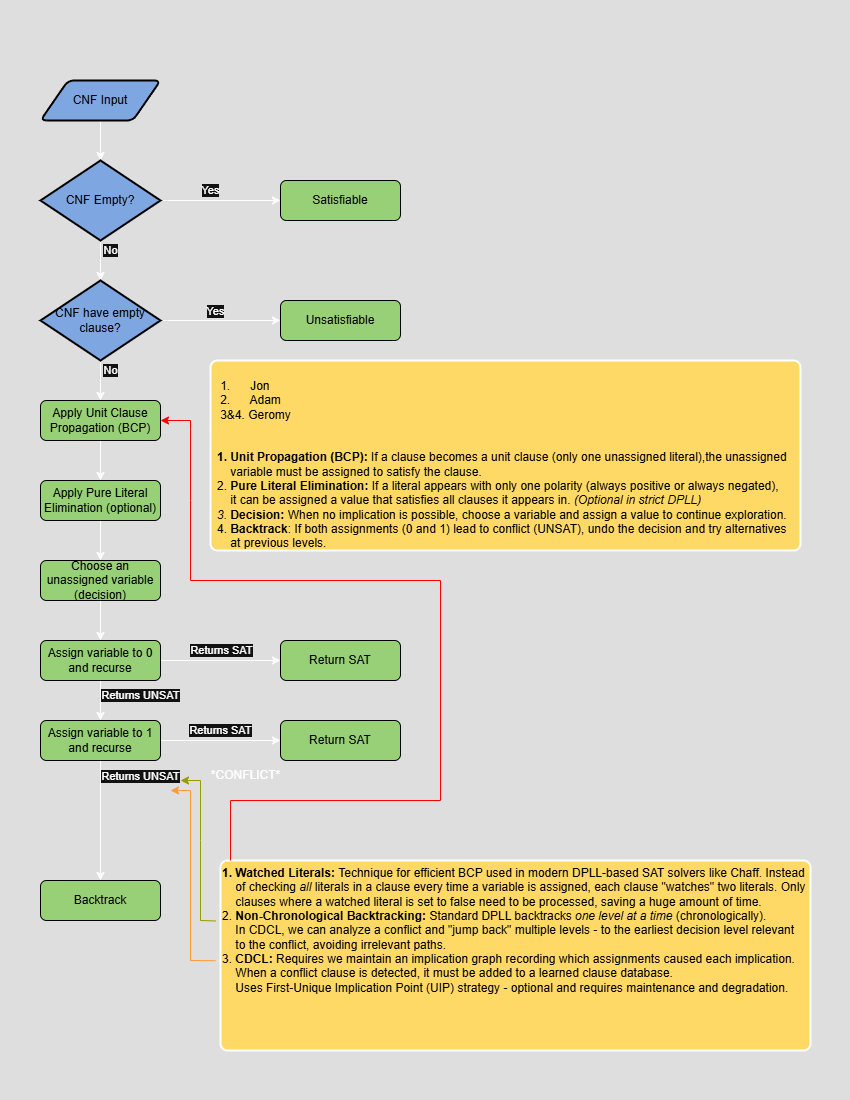

The diagram above was exported from draw.io. Its source (the exported page's mxGraphModel, read from the mxfile embedded in the PNG):
<mxGraphModel dx="1178" dy="988" grid="1" gridSize="10" guides="1" tooltips="1" connect="1" arrows="1" fold="1" page="1" pageScale="1" pageWidth="850" pageHeight="1100" math="0" shadow="0">
  <root>
    <mxCell id="0" />
    <mxCell id="1" parent="0" />
    <mxCell id="UNhCA4ddTMQHQPZEIswW-7" value="" style="rounded=1;whiteSpace=wrap;html=1;absoluteArcSize=1;arcSize=14;strokeWidth=2;fillColor=#FFD966;" vertex="1" parent="1">
      <mxGeometry x="220" y="860" width="590" height="190" as="geometry" />
    </mxCell>
    <mxCell id="UNhCA4ddTMQHQPZEIswW-6" value="" style="rounded=1;whiteSpace=wrap;html=1;absoluteArcSize=1;arcSize=14;strokeWidth=2;fillColor=#FFD966;" vertex="1" parent="1">
      <mxGeometry x="210" y="360" width="590" height="190" as="geometry" />
    </mxCell>
    <mxCell id="QO_zFQleO8_KnDr0gf_C-6" value="" style="edgeStyle=orthogonalEdgeStyle;rounded=0;orthogonalLoop=1;jettySize=auto;html=1;" parent="1" source="QO_zFQleO8_KnDr0gf_C-1" target="QO_zFQleO8_KnDr0gf_C-2" edge="1">
      <mxGeometry relative="1" as="geometry" />
    </mxCell>
    <mxCell id="QO_zFQleO8_KnDr0gf_C-1" value="CNF Input" style="shape=parallelogram;html=1;strokeWidth=2;perimeter=parallelogramPerimeter;whiteSpace=wrap;rounded=1;arcSize=12;size=0.23;fillColor=#7EA6E0;fontColor=#000000;strokeColor=#000000;" parent="1" vertex="1">
      <mxGeometry x="40" y="80" width="120" height="40" as="geometry" />
    </mxCell>
    <mxCell id="QO_zFQleO8_KnDr0gf_C-4" style="edgeStyle=orthogonalEdgeStyle;rounded=0;orthogonalLoop=1;jettySize=auto;html=1;exitX=1;exitY=0.5;exitDx=0;exitDy=0;exitPerimeter=0;entryX=0;entryY=0.5;entryDx=0;entryDy=0;" parent="1" source="QO_zFQleO8_KnDr0gf_C-2" target="QO_zFQleO8_KnDr0gf_C-3" edge="1">
      <mxGeometry relative="1" as="geometry" />
    </mxCell>
    <mxCell id="QO_zFQleO8_KnDr0gf_C-5" value="Yes" style="edgeLabel;html=1;align=center;verticalAlign=middle;resizable=0;points=[];" parent="QO_zFQleO8_KnDr0gf_C-4" vertex="1" connectable="0">
      <mxGeometry x="-0.2333" y="-2" relative="1" as="geometry">
        <mxPoint x="4" y="-12" as="offset" />
      </mxGeometry>
    </mxCell>
    <mxCell id="QO_zFQleO8_KnDr0gf_C-8" value="" style="edgeStyle=orthogonalEdgeStyle;rounded=0;orthogonalLoop=1;jettySize=auto;html=1;" parent="1" source="QO_zFQleO8_KnDr0gf_C-2" target="QO_zFQleO8_KnDr0gf_C-7" edge="1">
      <mxGeometry relative="1" as="geometry" />
    </mxCell>
    <mxCell id="QO_zFQleO8_KnDr0gf_C-9" value="No" style="edgeLabel;html=1;align=center;verticalAlign=middle;resizable=0;points=[];" parent="QO_zFQleO8_KnDr0gf_C-8" vertex="1" connectable="0">
      <mxGeometry y="1" relative="1" as="geometry">
        <mxPoint x="9" y="-10" as="offset" />
      </mxGeometry>
    </mxCell>
    <mxCell id="QO_zFQleO8_KnDr0gf_C-2" value="&lt;font style=&quot;color: rgb(0, 0, 0);&quot;&gt;CNF Empty?&lt;/font&gt;" style="strokeWidth=2;html=1;shape=mxgraph.flowchart.decision;whiteSpace=wrap;fillColor=#7EA6E0;strokeColor=#000000;" parent="1" vertex="1">
      <mxGeometry x="40" y="160" width="120" height="80" as="geometry" />
    </mxCell>
    <mxCell id="QO_zFQleO8_KnDr0gf_C-3" value="&lt;font style=&quot;color: rgb(0, 0, 0);&quot;&gt;Satisfiable&lt;/font&gt;" style="rounded=1;whiteSpace=wrap;html=1;fillColor=#97D077;strokeColor=#000000;" parent="1" vertex="1">
      <mxGeometry x="280" y="180" width="120" height="40" as="geometry" />
    </mxCell>
    <mxCell id="QO_zFQleO8_KnDr0gf_C-11" style="edgeStyle=orthogonalEdgeStyle;rounded=0;orthogonalLoop=1;jettySize=auto;html=1;exitX=1;exitY=0.5;exitDx=0;exitDy=0;exitPerimeter=0;entryX=0;entryY=0.5;entryDx=0;entryDy=0;" parent="1" source="QO_zFQleO8_KnDr0gf_C-7" target="QO_zFQleO8_KnDr0gf_C-10" edge="1">
      <mxGeometry relative="1" as="geometry" />
    </mxCell>
    <mxCell id="QO_zFQleO8_KnDr0gf_C-12" value="Yes" style="edgeLabel;html=1;align=center;verticalAlign=middle;resizable=0;points=[];" parent="QO_zFQleO8_KnDr0gf_C-11" vertex="1" connectable="0">
      <mxGeometry x="-0.0833" y="9" relative="1" as="geometry">
        <mxPoint as="offset" />
      </mxGeometry>
    </mxCell>
    <mxCell id="QO_zFQleO8_KnDr0gf_C-14" value="" style="edgeStyle=orthogonalEdgeStyle;rounded=0;orthogonalLoop=1;jettySize=auto;html=1;" parent="1" source="QO_zFQleO8_KnDr0gf_C-7" target="QO_zFQleO8_KnDr0gf_C-13" edge="1">
      <mxGeometry relative="1" as="geometry" />
    </mxCell>
    <mxCell id="QO_zFQleO8_KnDr0gf_C-15" value="No" style="edgeLabel;html=1;align=center;verticalAlign=middle;resizable=0;points=[];" parent="QO_zFQleO8_KnDr0gf_C-14" vertex="1" connectable="0">
      <mxGeometry x="-0.2" y="5" relative="1" as="geometry">
        <mxPoint x="5" y="-6" as="offset" />
      </mxGeometry>
    </mxCell>
    <mxCell id="QO_zFQleO8_KnDr0gf_C-7" value="&lt;font style=&quot;color: rgb(0, 0, 0);&quot;&gt;CNF have empty clause?&lt;/font&gt;" style="strokeWidth=2;html=1;shape=mxgraph.flowchart.decision;whiteSpace=wrap;fillColor=#7EA6E0;strokeColor=#000000;" parent="1" vertex="1">
      <mxGeometry x="40" y="280" width="120" height="80" as="geometry" />
    </mxCell>
    <mxCell id="QO_zFQleO8_KnDr0gf_C-10" value="&lt;font style=&quot;color: rgb(0, 0, 0);&quot;&gt;Unsatisfiable&lt;/font&gt;" style="rounded=1;whiteSpace=wrap;html=1;fillColor=#97D077;strokeColor=#000000;" parent="1" vertex="1">
      <mxGeometry x="280" y="300" width="120" height="40" as="geometry" />
    </mxCell>
    <mxCell id="QO_zFQleO8_KnDr0gf_C-17" value="" style="edgeStyle=orthogonalEdgeStyle;rounded=0;orthogonalLoop=1;jettySize=auto;html=1;" parent="1" source="QO_zFQleO8_KnDr0gf_C-13" target="QO_zFQleO8_KnDr0gf_C-16" edge="1">
      <mxGeometry relative="1" as="geometry" />
    </mxCell>
    <mxCell id="QO_zFQleO8_KnDr0gf_C-13" value="&lt;font color=&quot;#000000&quot;&gt;Apply Unit Clause Propagation (BCP)&lt;/font&gt;" style="rounded=1;whiteSpace=wrap;html=1;fillColor=#97D077;strokeColor=#000000;" parent="1" vertex="1">
      <mxGeometry x="40" y="400" width="120" height="40" as="geometry" />
    </mxCell>
    <mxCell id="QO_zFQleO8_KnDr0gf_C-19" value="" style="edgeStyle=orthogonalEdgeStyle;rounded=0;orthogonalLoop=1;jettySize=auto;html=1;" parent="1" source="QO_zFQleO8_KnDr0gf_C-16" target="QO_zFQleO8_KnDr0gf_C-18" edge="1">
      <mxGeometry relative="1" as="geometry" />
    </mxCell>
    <mxCell id="QO_zFQleO8_KnDr0gf_C-16" value="&lt;font style=&quot;color: rgb(0, 0, 0);&quot;&gt;Apply Pure Literal Elimination (optional)&lt;/font&gt;" style="rounded=1;whiteSpace=wrap;html=1;fillColor=#97D077;strokeColor=#000000;" parent="1" vertex="1">
      <mxGeometry x="40" y="480" width="120" height="40" as="geometry" />
    </mxCell>
    <mxCell id="QO_zFQleO8_KnDr0gf_C-21" value="" style="edgeStyle=orthogonalEdgeStyle;rounded=0;orthogonalLoop=1;jettySize=auto;html=1;" parent="1" source="QO_zFQleO8_KnDr0gf_C-18" target="QO_zFQleO8_KnDr0gf_C-20" edge="1">
      <mxGeometry relative="1" as="geometry" />
    </mxCell>
    <mxCell id="QO_zFQleO8_KnDr0gf_C-18" value="&lt;font style=&quot;color: rgb(0, 0, 0);&quot;&gt;Choose an unassigned variable (decision)&lt;/font&gt;" style="rounded=1;whiteSpace=wrap;html=1;fillColor=#97D077;strokeColor=#000000;" parent="1" vertex="1">
      <mxGeometry x="40" y="560" width="120" height="40" as="geometry" />
    </mxCell>
    <mxCell id="QO_zFQleO8_KnDr0gf_C-24" style="edgeStyle=orthogonalEdgeStyle;rounded=0;orthogonalLoop=1;jettySize=auto;html=1;exitX=1;exitY=0.5;exitDx=0;exitDy=0;entryX=0;entryY=0.5;entryDx=0;entryDy=0;" parent="1" source="QO_zFQleO8_KnDr0gf_C-20" target="QO_zFQleO8_KnDr0gf_C-23" edge="1">
      <mxGeometry relative="1" as="geometry" />
    </mxCell>
    <mxCell id="QO_zFQleO8_KnDr0gf_C-25" value="Returns SAT" style="edgeLabel;html=1;align=center;verticalAlign=middle;resizable=0;points=[];" parent="QO_zFQleO8_KnDr0gf_C-24" vertex="1" connectable="0">
      <mxGeometry x="-0.2" y="1" relative="1" as="geometry">
        <mxPoint x="12" y="-9" as="offset" />
      </mxGeometry>
    </mxCell>
    <mxCell id="QO_zFQleO8_KnDr0gf_C-29" value="" style="edgeStyle=orthogonalEdgeStyle;rounded=0;orthogonalLoop=1;jettySize=auto;html=1;" parent="1" source="QO_zFQleO8_KnDr0gf_C-20" target="QO_zFQleO8_KnDr0gf_C-28" edge="1">
      <mxGeometry relative="1" as="geometry" />
    </mxCell>
    <mxCell id="QO_zFQleO8_KnDr0gf_C-30" value="Returns UNSAT" style="edgeLabel;html=1;align=center;verticalAlign=middle;resizable=0;points=[];" parent="QO_zFQleO8_KnDr0gf_C-29" vertex="1" connectable="0">
      <mxGeometry x="-0.25" y="-1" relative="1" as="geometry">
        <mxPoint x="41" as="offset" />
      </mxGeometry>
    </mxCell>
    <mxCell id="QO_zFQleO8_KnDr0gf_C-20" value="&lt;font style=&quot;color: rgb(0, 0, 0);&quot;&gt;Assign variable to 0 and recurse&lt;/font&gt;" style="rounded=1;whiteSpace=wrap;html=1;fillColor=#97D077;strokeColor=#000000;" parent="1" vertex="1">
      <mxGeometry x="40" y="640" width="120" height="40" as="geometry" />
    </mxCell>
    <mxCell id="QO_zFQleO8_KnDr0gf_C-23" value="&lt;font style=&quot;color: rgb(0, 0, 0);&quot;&gt;Return SAT&lt;/font&gt;" style="rounded=1;whiteSpace=wrap;html=1;fillColor=#97D077;strokeColor=#000000;" parent="1" vertex="1">
      <mxGeometry x="280" y="640" width="120" height="40" as="geometry" />
    </mxCell>
    <mxCell id="QO_zFQleO8_KnDr0gf_C-32" style="edgeStyle=orthogonalEdgeStyle;rounded=0;orthogonalLoop=1;jettySize=auto;html=1;exitX=1;exitY=0.5;exitDx=0;exitDy=0;entryX=0;entryY=0.5;entryDx=0;entryDy=0;" parent="1" source="QO_zFQleO8_KnDr0gf_C-28" target="QO_zFQleO8_KnDr0gf_C-31" edge="1">
      <mxGeometry relative="1" as="geometry" />
    </mxCell>
    <mxCell id="QO_zFQleO8_KnDr0gf_C-33" value="Returns SAT" style="edgeLabel;html=1;align=center;verticalAlign=middle;resizable=0;points=[];" parent="QO_zFQleO8_KnDr0gf_C-32" vertex="1" connectable="0">
      <mxGeometry x="-0.0833" y="4" relative="1" as="geometry">
        <mxPoint x="5" y="-6" as="offset" />
      </mxGeometry>
    </mxCell>
    <mxCell id="QO_zFQleO8_KnDr0gf_C-35" value="" style="edgeStyle=orthogonalEdgeStyle;rounded=0;orthogonalLoop=1;jettySize=auto;html=1;" parent="1" source="QO_zFQleO8_KnDr0gf_C-28" target="QO_zFQleO8_KnDr0gf_C-34" edge="1">
      <mxGeometry relative="1" as="geometry" />
    </mxCell>
    <mxCell id="QO_zFQleO8_KnDr0gf_C-36" value="Returns UNSAT" style="edgeLabel;html=1;align=center;verticalAlign=middle;resizable=0;points=[];" parent="QO_zFQleO8_KnDr0gf_C-35" vertex="1" connectable="0">
      <mxGeometry x="-0.1" y="4" relative="1" as="geometry">
        <mxPoint x="36" y="-39" as="offset" />
      </mxGeometry>
    </mxCell>
    <mxCell id="QO_zFQleO8_KnDr0gf_C-28" value="&lt;span style=&quot;color: rgb(0, 0, 0);&quot;&gt;Assign variable to 1 and recurse&lt;/span&gt;" style="rounded=1;whiteSpace=wrap;html=1;fillColor=#97D077;strokeColor=#000000;" parent="1" vertex="1">
      <mxGeometry x="40" y="720" width="120" height="40" as="geometry" />
    </mxCell>
    <mxCell id="QO_zFQleO8_KnDr0gf_C-31" value="&lt;font style=&quot;color: rgb(0, 0, 0);&quot;&gt;Return SAT&lt;/font&gt;" style="rounded=1;whiteSpace=wrap;html=1;fillColor=#97D077;strokeColor=#000000;" parent="1" vertex="1">
      <mxGeometry x="280" y="720" width="120" height="40" as="geometry" />
    </mxCell>
    <mxCell id="QO_zFQleO8_KnDr0gf_C-34" value="&lt;font style=&quot;color: rgb(0, 0, 0);&quot;&gt;Backtrack&lt;/font&gt;" style="rounded=1;whiteSpace=wrap;html=1;fillColor=#97D077;strokeColor=#000000;" parent="1" vertex="1">
      <mxGeometry x="40" y="880" width="120" height="40" as="geometry" />
    </mxCell>
    <mxCell id="sLUtC8UFs3P-sS_QBMOd-6" value="" style="endArrow=classic;html=1;rounded=0;exitX=0;exitY=0.426;exitDx=0;exitDy=0;exitPerimeter=0;strokeColor=#999900;" parent="1" edge="1">
      <mxGeometry width="50" height="50" relative="1" as="geometry">
        <mxPoint x="215" y="920.492" as="sourcePoint" />
        <mxPoint x="180" y="780" as="targetPoint" />
        <Array as="points">
          <mxPoint x="200" y="920" />
          <mxPoint x="200" y="840" />
          <mxPoint x="200" y="780" />
        </Array>
      </mxGeometry>
    </mxCell>
    <mxCell id="sLUtC8UFs3P-sS_QBMOd-7" value="" style="endArrow=classic;html=1;rounded=0;entryX=1;entryY=0.5;entryDx=0;entryDy=0;strokeColor=#FF0000;" parent="1" target="QO_zFQleO8_KnDr0gf_C-13" edge="1">
      <mxGeometry width="50" height="50" relative="1" as="geometry">
        <mxPoint x="230" y="860" as="sourcePoint" />
        <mxPoint x="370" y="700.98" as="targetPoint" />
        <Array as="points">
          <mxPoint x="230" y="800" />
          <mxPoint x="440" y="800" />
          <mxPoint x="440" y="580" />
          <mxPoint x="190" y="580" />
          <mxPoint x="190" y="500" />
          <mxPoint x="190" y="420" />
        </Array>
      </mxGeometry>
    </mxCell>
    <mxCell id="sLUtC8UFs3P-sS_QBMOd-8" value="" style="endArrow=classic;html=1;rounded=0;exitX=0;exitY=0.706;exitDx=0;exitDy=0;exitPerimeter=0;strokeColor=#FF9933;" parent="1" edge="1">
      <mxGeometry width="50" height="50" relative="1" as="geometry">
        <mxPoint x="215" y="960.252" as="sourcePoint" />
        <mxPoint x="170" y="790" as="targetPoint" />
        <Array as="points">
          <mxPoint x="190" y="960" />
          <mxPoint x="190" y="790" />
        </Array>
      </mxGeometry>
    </mxCell>
    <mxCell id="sLUtC8UFs3P-sS_QBMOd-9" value="*CONFLICT*" style="text;html=1;align=center;verticalAlign=middle;resizable=0;points=[];autosize=1;strokeColor=none;fillColor=none;" parent="1" vertex="1">
      <mxGeometry x="200" y="760" width="90" height="30" as="geometry" />
    </mxCell>
    <mxCell id="sLUtC8UFs3P-sS_QBMOd-10" value="&lt;div style=&quot;text-align: left;&quot;&gt;&lt;font style=&quot;color: rgb(0, 0, 0);&quot;&gt;1.&amp;nbsp; &amp;nbsp; &amp;nbsp; Jon&lt;/font&gt;&lt;/div&gt;&lt;div style=&quot;text-align: left;&quot;&gt;&lt;font style=&quot;color: rgb(0, 0, 0);&quot;&gt;2.&amp;nbsp; &amp;nbsp; &amp;nbsp; Adam&lt;/font&gt;&lt;/div&gt;&lt;div&gt;&lt;font style=&quot;color: rgb(0, 0, 0);&quot;&gt;3&amp;amp;4. Geromy&lt;/font&gt;&lt;/div&gt;" style="text;html=1;align=center;verticalAlign=middle;resizable=0;points=[];autosize=1;strokeColor=none;fillColor=none;" parent="1" vertex="1">
      <mxGeometry x="210" y="370" width="90" height="60" as="geometry" />
    </mxCell>
    <mxCell id="UNhCA4ddTMQHQPZEIswW-1" value="&lt;font style=&quot;color: rgb(0, 0, 0);&quot;&gt;&lt;b style=&quot;&quot;&gt;&lt;span style=&quot;&quot; data-end=&quot;2460&quot; data-start=&quot;2434&quot;&gt;1. &lt;font style=&quot;&quot;&gt;Unit Propagation (BCP)&lt;/font&gt;&lt;/span&gt;&lt;font style=&quot;&quot;&gt;:&lt;/font&gt;&lt;/b&gt; If a clause becomes a unit clause (only one unassigned literal),the unassigned&lt;/font&gt;&lt;div&gt;&lt;font style=&quot;color: rgb(0, 0, 0);&quot;&gt;&amp;nbsp; &amp;nbsp; variable must be assigned to satisfy the clause.&lt;/font&gt;&lt;div&gt;&lt;font style=&quot;color: rgb(0, 0, 0);&quot;&gt;2.&amp;nbsp;&lt;font&gt;&lt;b style=&quot;&quot;&gt;&lt;span style=&quot;&quot; data-end=&quot;2621&quot; data-start=&quot;2593&quot;&gt;Pure Literal Elimination&lt;/span&gt;:&lt;/b&gt;&lt;/font&gt; If a literal appears with only one polarity (always positive or always negated),&amp;nbsp;&lt;/font&gt;&lt;/div&gt;&lt;div&gt;&lt;font style=&quot;color: rgb(0, 0, 0);&quot;&gt;&amp;nbsp; &amp;nbsp; it can be assigned a value that satisfies all clauses it appears in. &lt;em style=&quot;&quot; data-end=&quot;2800&quot; data-start=&quot;2773&quot;&gt;(Optional in strict DPLL)&lt;/em&gt;&lt;/font&gt;&lt;/div&gt;&lt;div&gt;&lt;font style=&quot;color: rgb(0, 0, 0);&quot;&gt;&lt;em style=&quot;&quot; data-end=&quot;2800&quot; data-start=&quot;2773&quot;&gt;3.&amp;nbsp;&lt;/em&gt;&lt;strong style=&quot;&quot; data-end=&quot;2815&quot; data-start=&quot;2803&quot;&gt;&lt;font&gt;Decision&lt;/font&gt;&lt;/strong&gt;&lt;b style=&quot;&quot;&gt;&lt;font&gt;:&lt;/font&gt;&lt;/b&gt;&lt;font&gt; &lt;/font&gt;&lt;font&gt;When no implication is possible, choose a variable and assign a value to continue exploration.&lt;/font&gt;&lt;/font&gt;&lt;/div&gt;&lt;div&gt;&lt;font style=&quot;color: rgb(0, 0, 0);&quot;&gt;&lt;font&gt;4.&amp;nbsp;&lt;/font&gt;&lt;font&gt;&lt;strong style=&quot;&quot; data-end=&quot;2927&quot; data-start=&quot;2914&quot;&gt;Backtrack&lt;/strong&gt;:&lt;/font&gt; If both assignments (0 and 1) lead to conflict (UNSAT),&amp;nbsp;undo the decision and try alternatives&lt;/font&gt;&lt;/div&gt;&lt;div&gt;&lt;font style=&quot;color: rgb(0, 0, 0);&quot;&gt;&amp;nbsp; &amp;nbsp; at previous levels.&lt;/font&gt;&lt;/div&gt;&lt;/div&gt;" style="text;html=1;align=left;verticalAlign=middle;resizable=0;points=[];autosize=1;strokeColor=none;fillColor=none;" vertex="1" parent="1">
      <mxGeometry x="215" y="445" width="590" height="110" as="geometry" />
    </mxCell>
    <mxCell id="UNhCA4ddTMQHQPZEIswW-2" value="&lt;font style=&quot;color: rgb(0, 0, 0);&quot;&gt;&lt;b style=&quot;&quot;&gt;1. &lt;/b&gt;&lt;font style=&quot;font-weight: bold;&quot;&gt;Watched Literals: &lt;/font&gt;&lt;font style=&quot;&quot;&gt;Technique for efficient BCP used in modern DPLL-based SAT solvers like Chaff. Instead&lt;/font&gt;&lt;/font&gt;&lt;div&gt;&lt;font style=&quot;color: rgb(0, 0, 0);&quot;&gt;&amp;nbsp; &amp;nbsp; of checking &lt;i style=&quot;&quot;&gt;all &lt;/i&gt;literals in a clause every time a variable is assigned, each clause &quot;watches&quot; two literals. Only&lt;/font&gt;&lt;/div&gt;&lt;div&gt;&lt;font style=&quot;color: rgb(0, 0, 0);&quot;&gt;&amp;nbsp; &amp;nbsp; clauses where a watched literal is set to false need to be processed, saving a huge amount of time.&lt;/font&gt;&lt;/div&gt;&lt;div&gt;&lt;font style=&quot;color: rgb(0, 0, 0);&quot;&gt;2. &lt;b style=&quot;&quot;&gt;&lt;font&gt;Non-Chronological Backtracking:&lt;/font&gt; &lt;/b&gt;Standard DPLL backtracks &lt;i&gt;one level at a time&lt;/i&gt;&amp;nbsp;(chronologically).&lt;/font&gt;&lt;/div&gt;&lt;div&gt;&lt;font style=&quot;color: rgb(0, 0, 0);&quot;&gt;&amp;nbsp; &amp;nbsp; In CDCL, we can analyze a conflict and &quot;jump back&quot; multiple levels - to the earliest decision level relevant&lt;/font&gt;&lt;/div&gt;&lt;div&gt;&lt;font style=&quot;color: rgb(0, 0, 0);&quot;&gt;&amp;nbsp; &amp;nbsp; to the conflict, avoiding irrelevant paths.&lt;/font&gt;&lt;/div&gt;&lt;div&gt;&lt;font style=&quot;color: rgb(0, 0, 0);&quot;&gt;3. &lt;b style=&quot;&quot;&gt;&lt;font&gt;CDCL:&lt;/font&gt;&lt;/b&gt; Requires we maintain an implication graph recording which assignments caused each implication.&lt;/font&gt;&lt;/div&gt;&lt;div&gt;&lt;font style=&quot;color: rgb(0, 0, 0);&quot;&gt;&amp;nbsp; &amp;nbsp; When a conflict clause is detected, it must be added to a learned clause database.&lt;/font&gt;&lt;/div&gt;&lt;div&gt;&lt;font style=&quot;color: rgb(0, 0, 0);&quot;&gt;&lt;font style=&quot;&quot;&gt;&amp;nbsp; &amp;nbsp; Uses First-Unique Implication&amp;nbsp;&lt;/font&gt;Point (UIP) strategy - optional and requires maintenance and degradation.&lt;/font&gt;&lt;/div&gt;" style="text;html=1;align=left;verticalAlign=middle;resizable=0;points=[];autosize=1;strokeColor=none;fillColor=none;" vertex="1" parent="1">
      <mxGeometry x="220" y="860" width="610" height="140" as="geometry" />
    </mxCell>
  </root>
</mxGraphModel>